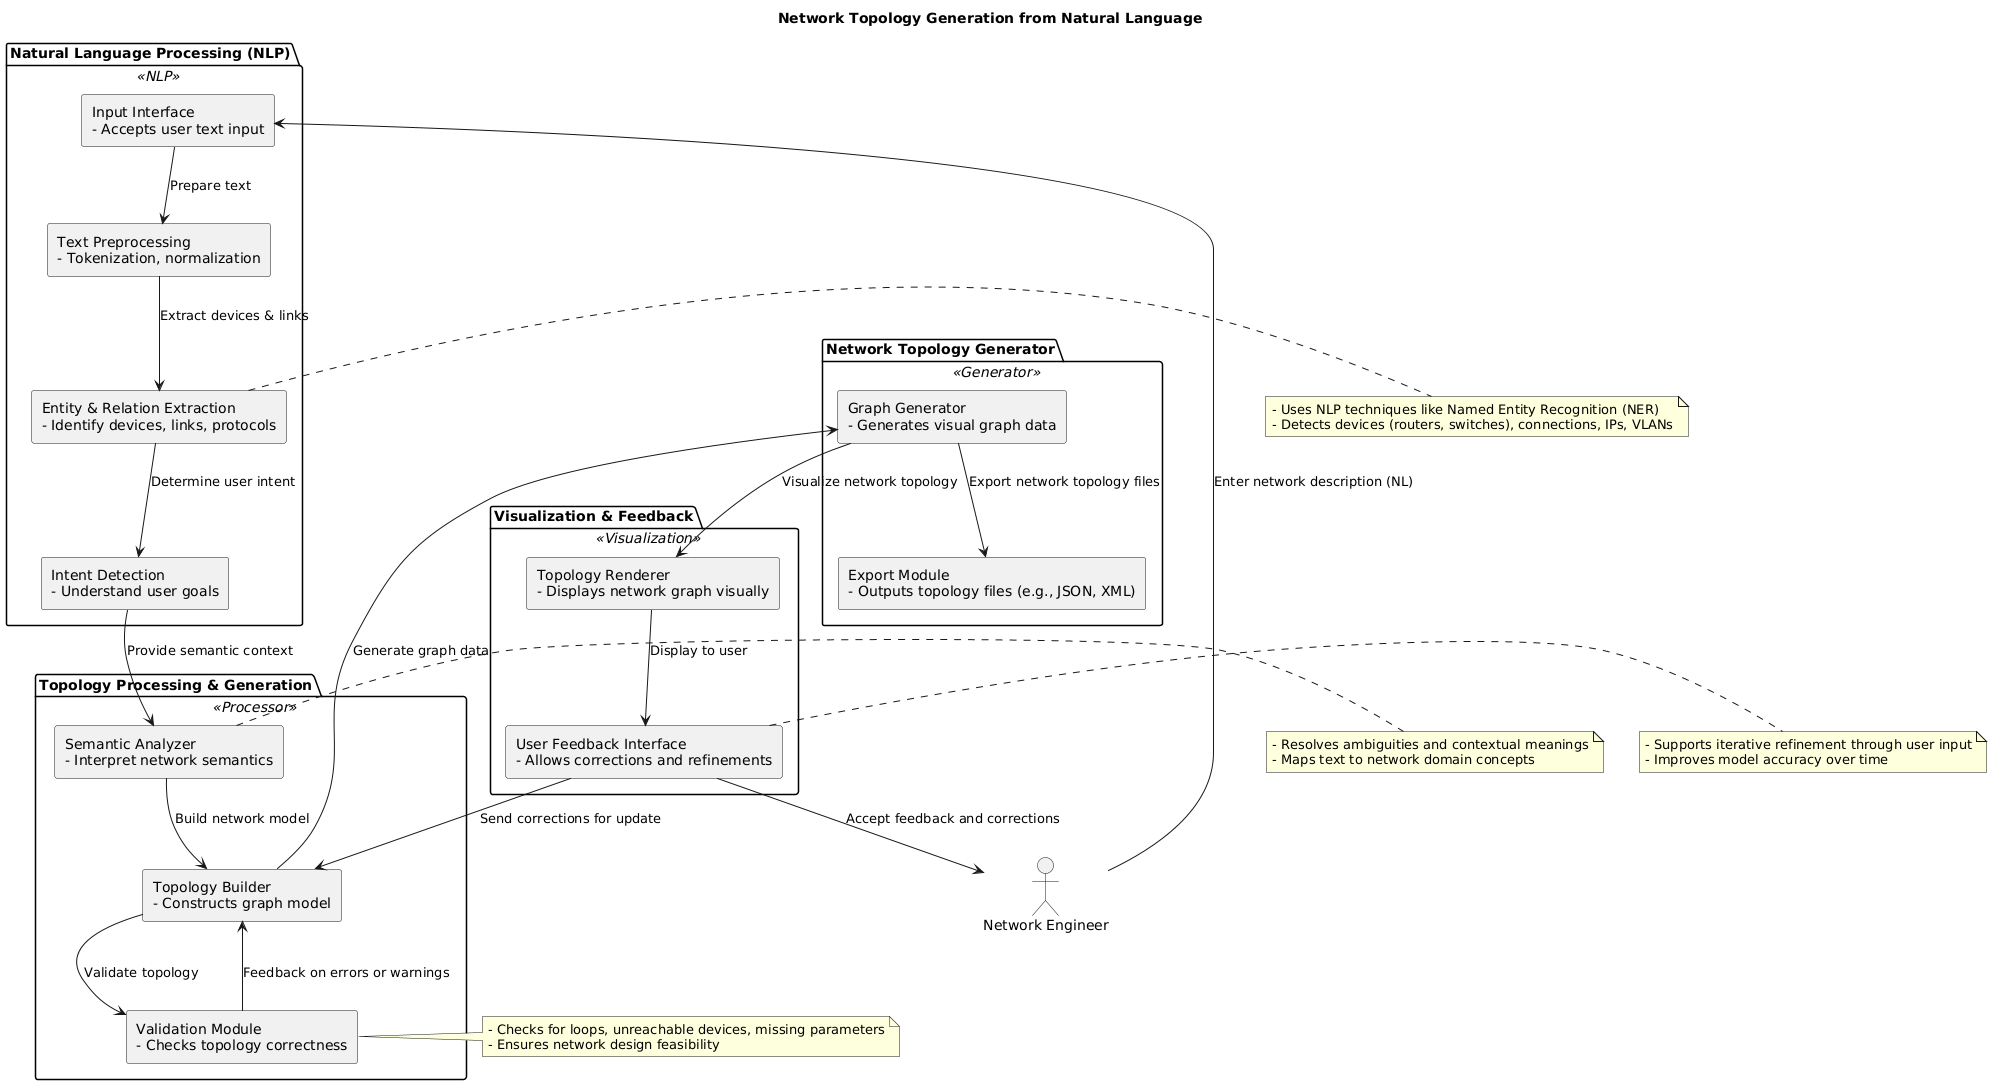

The diagram above was rendered by PlantUML. Its source (embedded in the PNG):
@startuml
skinparam backgroundColor #FFFFFF
skinparam componentStyle rectangle
skinparam rectangle {
  BackgroundColor<<User>> #D0E8F2
  BackgroundColor<<NLP>> #FADBD8
  BackgroundColor<<Processor>> #F9F1C8
  BackgroundColor<<Generator>> #C8E6C9
  BackgroundColor<<Visualization>> #FBE4E6
  BorderColor Black
}

title Network Topology Generation from Natural Language

actor "Network Engineer" as User

package "Natural Language Processing (NLP)" <<NLP>> {
  component "Input Interface\n- Accepts user text input" as InputInterface
  component "Text Preprocessing\n- Tokenization, normalization" as TextPreproc
  component "Entity & Relation Extraction\n- Identify devices, links, protocols" as EntityRelExtract
  component "Intent Detection\n- Understand user goals" as IntentDetect
}

package "Topology Processing & Generation" <<Processor>> {
  component "Semantic Analyzer\n- Interpret network semantics" as SemanticAnalyzer
  component "Topology Builder\n- Constructs graph model" as TopologyBuilder
  component "Validation Module\n- Checks topology correctness" as ValidationModule
}

package "Network Topology Generator" <<Generator>> {
  component "Graph Generator\n- Generates visual graph data" as GraphGenerator
  component "Export Module\n- Outputs topology files (e.g., JSON, XML)" as ExportModule
}

package "Visualization & Feedback" <<Visualization>> {
  component "Topology Renderer\n- Displays network graph visually" as TopologyRenderer
  component "User Feedback Interface\n- Allows corrections and refinements" as FeedbackInterface
}

User --> InputInterface : Enter network description (NL)
InputInterface --> TextPreproc : Prepare text
TextPreproc --> EntityRelExtract : Extract devices & links
EntityRelExtract --> IntentDetect : Determine user intent
IntentDetect --> SemanticAnalyzer : Provide semantic context

SemanticAnalyzer --> TopologyBuilder : Build network model
TopologyBuilder --> ValidationModule : Validate topology
ValidationModule --> TopologyBuilder : Feedback on errors or warnings

TopologyBuilder --> GraphGenerator : Generate graph data
GraphGenerator --> TopologyRenderer : Visualize network topology
GraphGenerator --> ExportModule : Export network topology files

TopologyRenderer --> FeedbackInterface : Display to user
FeedbackInterface --> User : Accept feedback and corrections
FeedbackInterface --> TopologyBuilder : Send corrections for update

note right of EntityRelExtract
- Uses NLP techniques like Named Entity Recognition (NER)
- Detects devices (routers, switches), connections, IPs, VLANs
end note

note right of SemanticAnalyzer
- Resolves ambiguities and contextual meanings
- Maps text to network domain concepts
end note

note right of ValidationModule
- Checks for loops, unreachable devices, missing parameters
- Ensures network design feasibility
end note

note right of FeedbackInterface
- Supports iterative refinement through user input
- Improves model accuracy over time
end note
@enduml